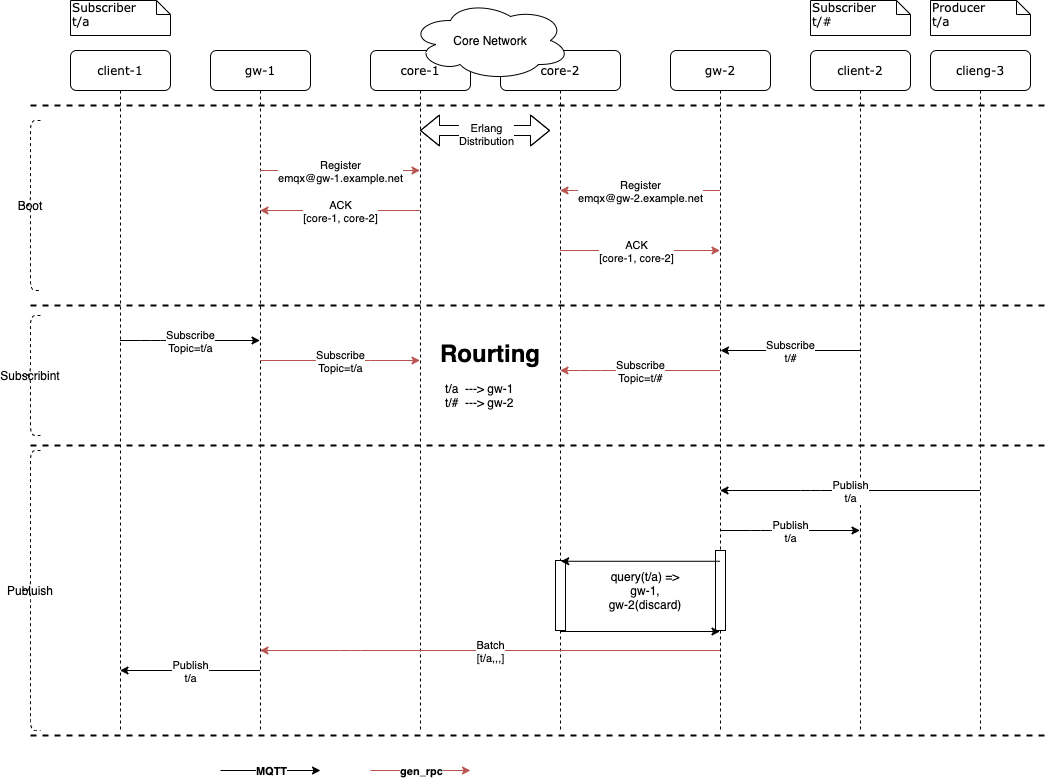

The diagram above was exported from draw.io. Its source (the exported page's mxGraphModel, read from the mxfile embedded in the PNG):
<mxGraphModel dx="1257" dy="982" grid="1" gridSize="10" guides="1" tooltips="1" connect="1" arrows="1" fold="1" page="1" pageScale="1" pageWidth="1100" pageHeight="850" background="#ffffff" math="0" shadow="0">
  <root>
    <mxCell id="0" />
    <mxCell id="1" parent="0" />
    <mxCell id="7baba1c4bc27f4b0-2" value="gw-1" style="shape=umlLifeline;perimeter=lifelinePerimeter;whiteSpace=wrap;html=1;container=1;collapsible=0;recursiveResize=0;outlineConnect=0;rounded=1;shadow=0;comic=0;labelBackgroundColor=none;strokeWidth=1;fontFamily=Verdana;fontSize=12;align=center;" parent="1" vertex="1">
      <mxGeometry x="240" y="80" width="100" height="680" as="geometry" />
    </mxCell>
    <mxCell id="7baba1c4bc27f4b0-3" value="core-1" style="shape=umlLifeline;perimeter=lifelinePerimeter;whiteSpace=wrap;html=1;container=1;collapsible=0;recursiveResize=0;outlineConnect=0;rounded=1;shadow=0;comic=0;labelBackgroundColor=none;strokeWidth=1;fontFamily=Verdana;fontSize=12;align=center;" parent="1" vertex="1">
      <mxGeometry x="400" y="80" width="100" height="680" as="geometry" />
    </mxCell>
    <mxCell id="7baba1c4bc27f4b0-4" value="core-2" style="shape=umlLifeline;perimeter=lifelinePerimeter;whiteSpace=wrap;html=1;container=1;collapsible=0;recursiveResize=0;outlineConnect=0;rounded=1;shadow=0;comic=0;labelBackgroundColor=none;strokeWidth=1;fontFamily=Verdana;fontSize=12;align=center;" parent="1" vertex="1">
      <mxGeometry x="530" y="80" width="120" height="680" as="geometry" />
    </mxCell>
    <mxCell id="kuhX66u_bvyF19MX-yuR-1" value="" style="html=1;points=[];perimeter=orthogonalPerimeter;" parent="7baba1c4bc27f4b0-4" vertex="1">
      <mxGeometry x="55" y="510" width="10" height="70" as="geometry" />
    </mxCell>
    <mxCell id="7baba1c4bc27f4b0-5" value="gw-2" style="shape=umlLifeline;perimeter=lifelinePerimeter;whiteSpace=wrap;html=1;container=1;collapsible=0;recursiveResize=0;outlineConnect=0;rounded=1;shadow=0;comic=0;labelBackgroundColor=none;strokeWidth=1;fontFamily=Verdana;fontSize=12;align=center;" parent="1" vertex="1">
      <mxGeometry x="700" y="80" width="100" height="680" as="geometry" />
    </mxCell>
    <mxCell id="JEtR3_Fuulmeq-f-vJmT-67" value="" style="html=1;points=[];perimeter=orthogonalPerimeter;strokeWidth=1;" parent="7baba1c4bc27f4b0-5" vertex="1">
      <mxGeometry x="45" y="500" width="10" height="80" as="geometry" />
    </mxCell>
    <mxCell id="7baba1c4bc27f4b0-6" value="client-2" style="shape=umlLifeline;perimeter=lifelinePerimeter;whiteSpace=wrap;html=1;container=1;collapsible=0;recursiveResize=0;outlineConnect=0;rounded=1;shadow=0;comic=0;labelBackgroundColor=none;strokeWidth=1;fontFamily=Verdana;fontSize=12;align=center;" parent="1" vertex="1">
      <mxGeometry x="840" y="80" width="100" height="680" as="geometry" />
    </mxCell>
    <mxCell id="7baba1c4bc27f4b0-7" value="clieng-3" style="shape=umlLifeline;perimeter=lifelinePerimeter;whiteSpace=wrap;html=1;container=1;collapsible=0;recursiveResize=0;outlineConnect=0;rounded=1;shadow=0;comic=0;labelBackgroundColor=none;strokeWidth=1;fontFamily=Verdana;fontSize=12;align=center;" parent="1" vertex="1">
      <mxGeometry x="960" y="80" width="100" height="680" as="geometry" />
    </mxCell>
    <mxCell id="7baba1c4bc27f4b0-8" value="client-1" style="shape=umlLifeline;perimeter=lifelinePerimeter;whiteSpace=wrap;html=1;container=1;collapsible=0;recursiveResize=0;outlineConnect=0;rounded=1;shadow=0;comic=0;labelBackgroundColor=none;strokeWidth=1;fontFamily=Verdana;fontSize=12;align=center;" parent="1" vertex="1">
      <mxGeometry x="100" y="80" width="100" height="680" as="geometry" />
    </mxCell>
    <mxCell id="7baba1c4bc27f4b0-40" value="Subscriber&lt;br&gt;t/a" style="shape=note;whiteSpace=wrap;html=1;size=14;verticalAlign=top;align=left;spacingTop=-6;rounded=0;shadow=0;comic=0;labelBackgroundColor=none;strokeWidth=1;fontFamily=Verdana;fontSize=12" parent="1" vertex="1">
      <mxGeometry x="100" y="30" width="100" height="35" as="geometry" />
    </mxCell>
    <mxCell id="7baba1c4bc27f4b0-45" value="Subscriber&lt;br&gt;t/#" style="shape=note;whiteSpace=wrap;html=1;size=14;verticalAlign=top;align=left;spacingTop=-6;rounded=0;shadow=0;comic=0;labelBackgroundColor=none;strokeWidth=1;fontFamily=Verdana;fontSize=12" parent="1" vertex="1">
      <mxGeometry x="840" y="30" width="100" height="35" as="geometry" />
    </mxCell>
    <mxCell id="7baba1c4bc27f4b0-46" value="Producer&lt;br&gt;t/a" style="shape=note;whiteSpace=wrap;html=1;size=14;verticalAlign=top;align=left;spacingTop=-6;rounded=0;shadow=0;comic=0;labelBackgroundColor=none;strokeWidth=1;fontFamily=Verdana;fontSize=12" parent="1" vertex="1">
      <mxGeometry x="960" y="30" width="100" height="35" as="geometry" />
    </mxCell>
    <mxCell id="JEtR3_Fuulmeq-f-vJmT-4" value="" style="endArrow=classic;html=1;fillColor=#f8cecc;strokeColor=#b85450;" parent="1" edge="1">
      <mxGeometry relative="1" as="geometry">
        <mxPoint x="289.5" y="200" as="sourcePoint" />
        <mxPoint x="449.5" y="200" as="targetPoint" />
        <Array as="points">
          <mxPoint x="430" y="200" />
        </Array>
      </mxGeometry>
    </mxCell>
    <mxCell id="JEtR3_Fuulmeq-f-vJmT-5" value="Register&lt;br&gt;emqx@gw-1.example.net" style="edgeLabel;resizable=0;html=1;align=center;verticalAlign=middle;" parent="JEtR3_Fuulmeq-f-vJmT-4" connectable="0" vertex="1">
      <mxGeometry relative="1" as="geometry">
        <mxPoint as="offset" />
      </mxGeometry>
    </mxCell>
    <mxCell id="JEtR3_Fuulmeq-f-vJmT-6" value="" style="endArrow=classic;html=1;fillColor=#f8cecc;strokeColor=#b85450;" parent="1" edge="1">
      <mxGeometry relative="1" as="geometry">
        <mxPoint x="449.5" y="240" as="sourcePoint" />
        <mxPoint x="289.5" y="240" as="targetPoint" />
        <Array as="points">
          <mxPoint x="380" y="240" />
        </Array>
      </mxGeometry>
    </mxCell>
    <mxCell id="JEtR3_Fuulmeq-f-vJmT-7" value="ACK&lt;br&gt;[core-1, core-2]" style="edgeLabel;resizable=0;html=1;align=center;verticalAlign=middle;" parent="JEtR3_Fuulmeq-f-vJmT-6" connectable="0" vertex="1">
      <mxGeometry relative="1" as="geometry" />
    </mxCell>
    <mxCell id="JEtR3_Fuulmeq-f-vJmT-10" value="" style="endArrow=classic;html=1;fillColor=#f8cecc;strokeColor=#b85450;" parent="1" source="7baba1c4bc27f4b0-5" target="7baba1c4bc27f4b0-4" edge="1">
      <mxGeometry relative="1" as="geometry">
        <mxPoint x="500" y="400" as="sourcePoint" />
        <mxPoint x="600" y="400" as="targetPoint" />
        <Array as="points">
          <mxPoint x="680" y="220" />
          <mxPoint x="640" y="220" />
        </Array>
      </mxGeometry>
    </mxCell>
    <mxCell id="JEtR3_Fuulmeq-f-vJmT-11" value="Register&lt;br&gt;emqx@gw-2.example.net" style="edgeLabel;resizable=0;html=1;align=center;verticalAlign=middle;" parent="JEtR3_Fuulmeq-f-vJmT-10" connectable="0" vertex="1">
      <mxGeometry relative="1" as="geometry">
        <mxPoint as="offset" />
      </mxGeometry>
    </mxCell>
    <mxCell id="JEtR3_Fuulmeq-f-vJmT-12" value="" style="endArrow=classic;html=1;fillColor=#f8cecc;strokeColor=#b85450;" parent="1" source="7baba1c4bc27f4b0-4" target="7baba1c4bc27f4b0-5" edge="1">
      <mxGeometry relative="1" as="geometry">
        <mxPoint x="590" y="200" as="sourcePoint" />
        <mxPoint x="730" y="200" as="targetPoint" />
        <Array as="points">
          <mxPoint x="660" y="280" />
        </Array>
      </mxGeometry>
    </mxCell>
    <mxCell id="JEtR3_Fuulmeq-f-vJmT-13" value="ACK&lt;br&gt;[core-1, core-2]" style="edgeLabel;resizable=0;html=1;align=center;verticalAlign=middle;" parent="JEtR3_Fuulmeq-f-vJmT-12" connectable="0" vertex="1">
      <mxGeometry relative="1" as="geometry">
        <mxPoint x="-4.5" as="offset" />
      </mxGeometry>
    </mxCell>
    <mxCell id="JEtR3_Fuulmeq-f-vJmT-15" value="" style="shape=flexArrow;endArrow=classic;startArrow=classic;html=1;fontStyle=4" parent="1" edge="1">
      <mxGeometry width="50" height="50" relative="1" as="geometry">
        <mxPoint x="449.5" y="160" as="sourcePoint" />
        <mxPoint x="579.5" y="160" as="targetPoint" />
        <Array as="points">
          <mxPoint x="530" y="160" />
        </Array>
      </mxGeometry>
    </mxCell>
    <mxCell id="JEtR3_Fuulmeq-f-vJmT-16" value="Erlang&lt;br&gt;Distribution" style="edgeLabel;html=1;align=center;verticalAlign=middle;resizable=0;points=[];" parent="JEtR3_Fuulmeq-f-vJmT-15" vertex="1" connectable="0">
      <mxGeometry x="0.0077" y="-3" relative="1" as="geometry">
        <mxPoint as="offset" />
      </mxGeometry>
    </mxCell>
    <mxCell id="JEtR3_Fuulmeq-f-vJmT-19" value="" style="endArrow=classic;html=1;" parent="1" source="7baba1c4bc27f4b0-8" target="7baba1c4bc27f4b0-2" edge="1">
      <mxGeometry relative="1" as="geometry">
        <mxPoint x="470" y="370" as="sourcePoint" />
        <mxPoint x="630" y="370" as="targetPoint" />
        <Array as="points">
          <mxPoint x="180" y="370" />
        </Array>
      </mxGeometry>
    </mxCell>
    <mxCell id="JEtR3_Fuulmeq-f-vJmT-20" value="Subscribe&lt;br&gt;Topic=t/a" style="edgeLabel;resizable=0;html=1;align=center;verticalAlign=middle;" parent="JEtR3_Fuulmeq-f-vJmT-19" connectable="0" vertex="1">
      <mxGeometry relative="1" as="geometry" />
    </mxCell>
    <mxCell id="JEtR3_Fuulmeq-f-vJmT-22" value="" style="endArrow=classic;html=1;" parent="1" source="7baba1c4bc27f4b0-6" edge="1">
      <mxGeometry relative="1" as="geometry">
        <mxPoint x="500" y="380" as="sourcePoint" />
        <mxPoint x="750" y="380" as="targetPoint" />
      </mxGeometry>
    </mxCell>
    <mxCell id="JEtR3_Fuulmeq-f-vJmT-23" value="Subscribe&lt;br&gt;t/#" style="edgeLabel;resizable=0;html=1;align=center;verticalAlign=middle;" parent="JEtR3_Fuulmeq-f-vJmT-22" connectable="0" vertex="1">
      <mxGeometry relative="1" as="geometry" />
    </mxCell>
    <mxCell id="JEtR3_Fuulmeq-f-vJmT-24" value="" style="endArrow=classic;html=1;fillColor=#f8cecc;strokeColor=#b85450;" parent="1" source="7baba1c4bc27f4b0-2" target="7baba1c4bc27f4b0-3" edge="1">
      <mxGeometry relative="1" as="geometry">
        <mxPoint x="510" y="340" as="sourcePoint" />
        <mxPoint x="450" y="350" as="targetPoint" />
        <Array as="points">
          <mxPoint x="390" y="390" />
        </Array>
      </mxGeometry>
    </mxCell>
    <mxCell id="JEtR3_Fuulmeq-f-vJmT-25" value="Subscribe&lt;br&gt;Topic=t/a" style="edgeLabel;resizable=0;html=1;align=center;verticalAlign=middle;" parent="JEtR3_Fuulmeq-f-vJmT-24" connectable="0" vertex="1">
      <mxGeometry relative="1" as="geometry" />
    </mxCell>
    <mxCell id="JEtR3_Fuulmeq-f-vJmT-26" value="" style="endArrow=classic;html=1;fillColor=#f8cecc;strokeColor=#b85450;" parent="1" source="7baba1c4bc27f4b0-5" target="7baba1c4bc27f4b0-4" edge="1">
      <mxGeometry relative="1" as="geometry">
        <mxPoint x="510" y="390" as="sourcePoint" />
        <mxPoint x="610" y="390" as="targetPoint" />
        <Array as="points">
          <mxPoint x="620" y="400" />
        </Array>
      </mxGeometry>
    </mxCell>
    <mxCell id="JEtR3_Fuulmeq-f-vJmT-27" value="Subscribe&lt;br&gt;Topic=t/#" style="edgeLabel;resizable=0;html=1;align=center;verticalAlign=middle;" parent="JEtR3_Fuulmeq-f-vJmT-26" connectable="0" vertex="1">
      <mxGeometry relative="1" as="geometry" />
    </mxCell>
    <mxCell id="JEtR3_Fuulmeq-f-vJmT-28" value="&lt;h1&gt;Rourting&lt;/h1&gt;&lt;p&gt;&lt;br&gt;&lt;/p&gt;" style="text;html=1;strokeColor=none;fillColor=none;spacing=5;spacingTop=-20;whiteSpace=wrap;overflow=hidden;rounded=0;" parent="1" vertex="1">
      <mxGeometry x="465" y="364" width="110" height="106" as="geometry" />
    </mxCell>
    <mxCell id="JEtR3_Fuulmeq-f-vJmT-29" value="Core Network" style="ellipse;shape=cloud;whiteSpace=wrap;html=1;" parent="1" vertex="1">
      <mxGeometry x="440" y="30" width="160" height="80" as="geometry" />
    </mxCell>
    <mxCell id="JEtR3_Fuulmeq-f-vJmT-44" value="t/a&amp;nbsp; ---&amp;gt; gw-1&lt;br&gt;t/#&amp;nbsp; ---&amp;gt; gw-2" style="text;strokeColor=none;fillColor=none;html=1;whiteSpace=wrap;verticalAlign=middle;overflow=hidden;dashed=1;dashPattern=1 2;" parent="1" vertex="1">
      <mxGeometry x="472.5" y="385" width="95" height="80" as="geometry" />
    </mxCell>
    <mxCell id="JEtR3_Fuulmeq-f-vJmT-56" value="" style="endArrow=classic;html=1;" parent="1" source="7baba1c4bc27f4b0-7" target="7baba1c4bc27f4b0-5" edge="1">
      <mxGeometry relative="1" as="geometry">
        <mxPoint x="520" y="610" as="sourcePoint" />
        <mxPoint x="750" y="610" as="targetPoint" />
        <Array as="points">
          <mxPoint x="840" y="520" />
        </Array>
      </mxGeometry>
    </mxCell>
    <mxCell id="JEtR3_Fuulmeq-f-vJmT-57" value="Publish&lt;br&gt;t/a" style="edgeLabel;resizable=0;html=1;align=center;verticalAlign=middle;" parent="JEtR3_Fuulmeq-f-vJmT-56" connectable="0" vertex="1">
      <mxGeometry relative="1" as="geometry" />
    </mxCell>
    <mxCell id="JEtR3_Fuulmeq-f-vJmT-60" value="Boot" style="shape=curlyBracket;whiteSpace=wrap;html=1;rounded=1;strokeWidth=1;dashed=1;" parent="1" vertex="1">
      <mxGeometry x="50" y="150" width="20" height="170" as="geometry" />
    </mxCell>
    <mxCell id="JEtR3_Fuulmeq-f-vJmT-61" value="Subscribint" style="shape=curlyBracket;whiteSpace=wrap;html=1;rounded=1;strokeWidth=1;dashed=1;" parent="1" vertex="1">
      <mxGeometry x="50" y="345" width="20" height="120" as="geometry" />
    </mxCell>
    <mxCell id="JEtR3_Fuulmeq-f-vJmT-62" value="" style="line;strokeWidth=2;html=1;dashed=1;" parent="1" vertex="1">
      <mxGeometry x="60" y="470" width="1020" height="10" as="geometry" />
    </mxCell>
    <mxCell id="JEtR3_Fuulmeq-f-vJmT-63" value="" style="line;strokeWidth=2;html=1;dashed=1;" parent="1" vertex="1">
      <mxGeometry x="60" y="330" width="1020" height="10" as="geometry" />
    </mxCell>
    <mxCell id="JEtR3_Fuulmeq-f-vJmT-72" value="" style="endArrow=classic;html=1;" parent="1" source="7baba1c4bc27f4b0-5" target="7baba1c4bc27f4b0-6" edge="1">
      <mxGeometry relative="1" as="geometry">
        <mxPoint x="750" y="540" as="sourcePoint" />
        <mxPoint x="850" y="540" as="targetPoint" />
        <Array as="points">
          <mxPoint x="790" y="560" />
        </Array>
      </mxGeometry>
    </mxCell>
    <mxCell id="JEtR3_Fuulmeq-f-vJmT-73" value="Publish&lt;br&gt;t/a" style="edgeLabel;resizable=0;html=1;align=center;verticalAlign=middle;" parent="JEtR3_Fuulmeq-f-vJmT-72" connectable="0" vertex="1">
      <mxGeometry relative="1" as="geometry" />
    </mxCell>
    <mxCell id="JEtR3_Fuulmeq-f-vJmT-76" value="" style="line;strokeWidth=2;html=1;dashed=1;" parent="1" vertex="1">
      <mxGeometry x="60" y="130" width="1020" height="10" as="geometry" />
    </mxCell>
    <mxCell id="JEtR3_Fuulmeq-f-vJmT-77" value="" style="endArrow=classic;html=1;fillColor=#f8cecc;strokeColor=#b85450;" parent="1" source="7baba1c4bc27f4b0-5" target="7baba1c4bc27f4b0-2" edge="1">
      <mxGeometry relative="1" as="geometry">
        <mxPoint x="530" y="590" as="sourcePoint" />
        <mxPoint x="630" y="590" as="targetPoint" />
        <Array as="points">
          <mxPoint x="380" y="680" />
        </Array>
      </mxGeometry>
    </mxCell>
    <mxCell id="JEtR3_Fuulmeq-f-vJmT-78" value="Batch&lt;br&gt;[t/a,,,]" style="edgeLabel;resizable=0;html=1;align=center;verticalAlign=middle;" parent="JEtR3_Fuulmeq-f-vJmT-77" connectable="0" vertex="1">
      <mxGeometry relative="1" as="geometry" />
    </mxCell>
    <mxCell id="JEtR3_Fuulmeq-f-vJmT-80" value="" style="line;strokeWidth=2;html=1;dashed=1;" parent="1" vertex="1">
      <mxGeometry x="60" y="760" width="1020" height="10" as="geometry" />
    </mxCell>
    <mxCell id="JEtR3_Fuulmeq-f-vJmT-81" value="Publuish" style="shape=curlyBracket;whiteSpace=wrap;html=1;rounded=1;strokeWidth=1;dashed=1;size=0.5;" parent="1" vertex="1">
      <mxGeometry x="50" y="480" width="20" height="280" as="geometry" />
    </mxCell>
    <mxCell id="JEtR3_Fuulmeq-f-vJmT-86" value="" style="endArrow=classic;html=1;fontStyle=1" parent="1" edge="1">
      <mxGeometry relative="1" as="geometry">
        <mxPoint x="250" y="800" as="sourcePoint" />
        <mxPoint x="350" y="800" as="targetPoint" />
      </mxGeometry>
    </mxCell>
    <mxCell id="JEtR3_Fuulmeq-f-vJmT-87" value="MQTT" style="edgeLabel;resizable=0;html=1;align=center;verticalAlign=middle;fontStyle=1" parent="JEtR3_Fuulmeq-f-vJmT-86" connectable="0" vertex="1">
      <mxGeometry relative="1" as="geometry" />
    </mxCell>
    <mxCell id="JEtR3_Fuulmeq-f-vJmT-89" value="" style="endArrow=classic;html=1;fontStyle=1;fillColor=#f8cecc;strokeColor=#b85450;" parent="1" edge="1">
      <mxGeometry relative="1" as="geometry">
        <mxPoint x="400" y="800" as="sourcePoint" />
        <mxPoint x="500" y="800" as="targetPoint" />
      </mxGeometry>
    </mxCell>
    <mxCell id="JEtR3_Fuulmeq-f-vJmT-90" value="gen_rpc" style="edgeLabel;resizable=0;html=1;align=center;verticalAlign=middle;fontStyle=1" parent="JEtR3_Fuulmeq-f-vJmT-89" connectable="0" vertex="1">
      <mxGeometry relative="1" as="geometry" />
    </mxCell>
    <mxCell id="JEtR3_Fuulmeq-f-vJmT-92" value="" style="endArrow=classic;html=1;" parent="1" source="7baba1c4bc27f4b0-2" target="7baba1c4bc27f4b0-8" edge="1">
      <mxGeometry relative="1" as="geometry">
        <mxPoint x="550" y="610" as="sourcePoint" />
        <mxPoint x="650" y="610" as="targetPoint" />
        <Array as="points">
          <mxPoint x="230" y="700" />
        </Array>
      </mxGeometry>
    </mxCell>
    <mxCell id="JEtR3_Fuulmeq-f-vJmT-93" value="Publish&lt;br&gt;t/a" style="edgeLabel;resizable=0;html=1;align=center;verticalAlign=middle;" parent="JEtR3_Fuulmeq-f-vJmT-92" connectable="0" vertex="1">
      <mxGeometry relative="1" as="geometry" />
    </mxCell>
    <mxCell id="kuhX66u_bvyF19MX-yuR-2" value="" style="endArrow=classic;html=1;entryX=0.524;entryY=0.011;entryDx=0;entryDy=0;entryPerimeter=0;" parent="1" source="7baba1c4bc27f4b0-5" target="kuhX66u_bvyF19MX-yuR-1" edge="1">
      <mxGeometry width="50" height="50" relative="1" as="geometry">
        <mxPoint x="580" y="620" as="sourcePoint" />
        <mxPoint x="630" y="570" as="targetPoint" />
      </mxGeometry>
    </mxCell>
    <mxCell id="kuhX66u_bvyF19MX-yuR-4" value="" style="endArrow=classic;html=1;" parent="1" target="7baba1c4bc27f4b0-5" edge="1">
      <mxGeometry width="50" height="50" relative="1" as="geometry">
        <mxPoint x="590" y="661" as="sourcePoint" />
        <mxPoint x="630" y="570" as="targetPoint" />
      </mxGeometry>
    </mxCell>
    <mxCell id="kuhX66u_bvyF19MX-yuR-5" value="query(t/a) =&amp;gt;&lt;br&gt;gw-1,&lt;br&gt;gw-2(discard)" style="text;html=1;strokeColor=none;fillColor=none;align=center;verticalAlign=middle;whiteSpace=wrap;rounded=0;" parent="1" vertex="1">
      <mxGeometry x="630" y="610" width="90" height="20" as="geometry" />
    </mxCell>
  </root>
</mxGraphModel>